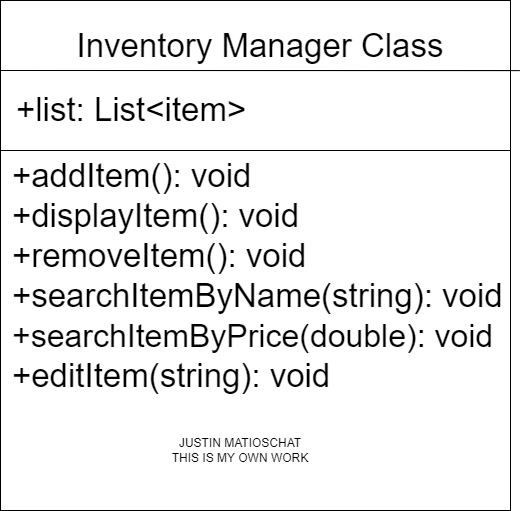

The diagram above was exported from draw.io. Its source (the exported page's mxGraphModel, read from the mxfile embedded in the PNG):
<mxGraphModel dx="780" dy="1047" grid="1" gridSize="10" guides="1" tooltips="1" connect="1" arrows="1" fold="1" page="1" pageScale="1" pageWidth="850" pageHeight="1100" math="0" shadow="0">
  <root>
    <mxCell id="0" />
    <mxCell id="1" parent="0" />
    <mxCell id="3UADk7AVitKuIwp0qfkI-1" value="" style="whiteSpace=wrap;html=1;aspect=fixed;" parent="1" vertex="1">
      <mxGeometry x="180" y="100" width="510" height="510" as="geometry" />
    </mxCell>
    <mxCell id="Hr7QdKl5Wb2gm_A08Sfj-2" value="" style="rounded=0;whiteSpace=wrap;html=1;" vertex="1" parent="1">
      <mxGeometry x="180" y="170" width="510" height="80" as="geometry" />
    </mxCell>
    <mxCell id="3UADk7AVitKuIwp0qfkI-3" value="Inventory Manager Class" style="text;html=1;strokeColor=none;fillColor=none;align=center;verticalAlign=middle;whiteSpace=wrap;rounded=0;fontSize=33;" parent="1" vertex="1">
      <mxGeometry x="250" y="130" width="380" height="30" as="geometry" />
    </mxCell>
    <mxCell id="3UADk7AVitKuIwp0qfkI-4" value="+addItem(): void" style="text;html=1;strokeColor=none;fillColor=none;align=left;verticalAlign=middle;whiteSpace=wrap;rounded=0;fontSize=33;" parent="1" vertex="1">
      <mxGeometry x="190" y="260" width="261" height="30" as="geometry" />
    </mxCell>
    <mxCell id="3UADk7AVitKuIwp0qfkI-5" value="+removeItem(): void" style="text;html=1;strokeColor=none;fillColor=none;align=left;verticalAlign=middle;whiteSpace=wrap;rounded=0;fontSize=33;" parent="1" vertex="1">
      <mxGeometry x="190" y="340" width="320" height="30" as="geometry" />
    </mxCell>
    <mxCell id="3UADk7AVitKuIwp0qfkI-6" value="+searchItemByName(string): void" style="text;html=1;strokeColor=none;fillColor=none;align=left;verticalAlign=middle;whiteSpace=wrap;rounded=0;fontSize=33;" parent="1" vertex="1">
      <mxGeometry x="190" y="380" width="500" height="30" as="geometry" />
    </mxCell>
    <mxCell id="3UADk7AVitKuIwp0qfkI-7" value="&lt;font style=&quot;font-size: 32px;&quot;&gt;+searchItemByPrice(double): void&lt;/font&gt;" style="text;html=1;strokeColor=none;fillColor=none;align=left;verticalAlign=middle;whiteSpace=wrap;rounded=0;fontSize=33;" parent="1" vertex="1">
      <mxGeometry x="190" y="420" width="510" height="30" as="geometry" />
    </mxCell>
    <mxCell id="3UADk7AVitKuIwp0qfkI-9" value="&lt;font style=&quot;font-size: 33px;&quot;&gt;+editItem(string): void&lt;/font&gt;" style="text;html=1;strokeColor=none;fillColor=none;align=left;verticalAlign=middle;whiteSpace=wrap;rounded=0;fontSize=27;" parent="1" vertex="1">
      <mxGeometry x="190" y="460" width="430" height="30" as="geometry" />
    </mxCell>
    <mxCell id="3UADk7AVitKuIwp0qfkI-11" value="" style="endArrow=none;html=1;rounded=0;fontSize=27;exitX=-0.007;exitY=0.588;exitDx=0;exitDy=0;exitPerimeter=0;" parent="1" edge="1">
      <mxGeometry width="50" height="50" relative="1" as="geometry">
        <mxPoint x="180.71999999999994" y="170.0000000000001" as="sourcePoint" />
        <mxPoint x="699.29" y="170.12" as="targetPoint" />
      </mxGeometry>
    </mxCell>
    <mxCell id="u-8g7N3WNmUZL7Xits-B-2" value="+displayItem(): void" style="text;html=1;strokeColor=none;fillColor=none;align=left;verticalAlign=middle;whiteSpace=wrap;rounded=0;fontSize=33;" parent="1" vertex="1">
      <mxGeometry x="190" y="300" width="320" height="30" as="geometry" />
    </mxCell>
    <mxCell id="u-8g7N3WNmUZL7Xits-B-3" value="JUSTIN MATIOSCHAT&lt;br&gt;THIS IS MY OWN WORK" style="text;html=1;strokeColor=none;fillColor=none;align=center;verticalAlign=middle;whiteSpace=wrap;rounded=0;" parent="1" vertex="1">
      <mxGeometry x="200" y="495" width="440" height="110" as="geometry" />
    </mxCell>
    <mxCell id="Hr7QdKl5Wb2gm_A08Sfj-3" value="+list: List&lt;item&gt;" style="text;strokeColor=none;fillColor=none;align=left;verticalAlign=middle;spacingLeft=4;spacingRight=4;overflow=hidden;points=[[0,0.5],[1,0.5]];portConstraint=eastwest;rotatable=0;fontSize=33;" vertex="1" parent="1">
      <mxGeometry x="190" y="180" width="290" height="50" as="geometry" />
    </mxCell>
  </root>
</mxGraphModel>